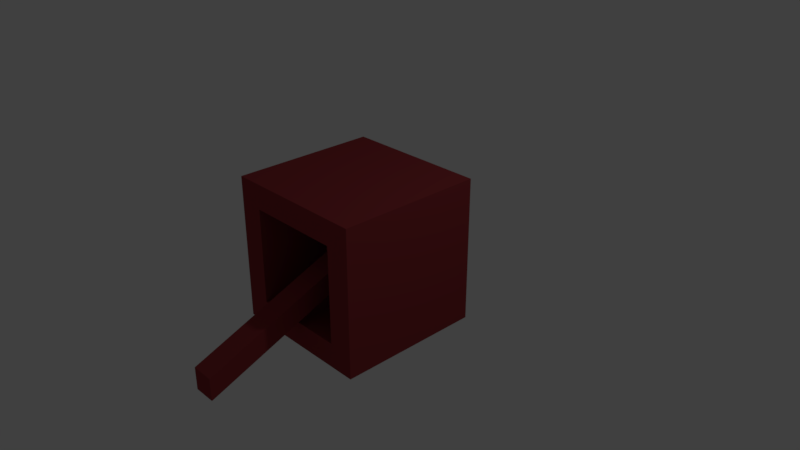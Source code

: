 # Source: schalter_unten.blend  (saved by Blender 2.78.0; exported with 4.5.12 LTS)
import bpy
from mathutils import Matrix  # noqa: F401  (used for matrix-valued properties, if any)

bpy.ops.wm.read_factory_settings(use_empty=True)
scene = bpy.context.scene
scene.name = 'Scene'

# ---- collections
col_collection_1 = bpy.data.collections.new('Collection 1'); scene.collection.children.link(col_collection_1)

# ---- materials (node trees are filled in below, after node groups)
mat_material = bpy.data.materials.new('Material')
mat_material.alpha_threshold = 0.0
mat_material.use_transparent_shadow = False
mat_material.diffuse_color = (0.2957, 0.03838, 0.04359, 1.0)
mat_material.roughness = 0.5
mat_material.line_color = (0.0, 0.0, 0.0, 1.0)

# ---- material node trees

# ---- world
world_world = bpy.data.worlds.new('World'); scene.world = world_world
world_world.color = (0.05088, 0.05088, 0.05088)
world_world.use_sun_shadow = False
world_world.sun_shadow_jitter_overblur = 0.0
world_world.cycles.sampling_method = 'MANUAL'

# ---- cameras
cam_camera = bpy.data.cameras.new('Camera')
cam_camera.clip_end = 100.0
cam_camera.lens = 35.0
cam_camera.sensor_width = 32.0
cam_camera.sensor_height = 18.0
cam_camera.ortho_scale = 7.314
cam_camera.dof.focus_distance = 0.0
cam_camera.dof.aperture_fstop = 128.0

# ---- lights
light_lamp = bpy.data.lights.new('Lamp', 'POINT')
light_lamp.transmission_factor = 0.0
light_lamp.cutoff_distance = 30.0
light_lamp.energy = 100.0
light_lamp.shadow_buffer_clip_start = 1.001
light_lamp.shadow_soft_size = 0.1
light_lamp.shadow_maximum_resolution = 0.006
light_lamp.use_absolute_resolution = True

# ---- meshes
me_cube = bpy.data.meshes.new('Cube')
me_cube.from_pydata([(1.0, 1.0, -1.0), (1.0, -1.0, -1.0), (-1.0, -1.0, -1.0), (-1.0, 1.0, -1.0), (1.0, 1.0, 1.0), (1.0, -1.0, 1.0), (-1.0, -1.0, 1.0), (-1.0, 1.0, 1.0), (0.6591, -1.0, -0.6591), (-0.6591, -1.0, -0.6591), (0.6591, -1.0, 0.6591), (-0.6591, -1.0, 0.6591), (0.6358, 0.7354, -0.7499), (-0.6823, 0.7354, -0.7499), (0.6358, 0.7354, 0.5682), (-0.6823, 0.7354, 0.5682), (0.2602, 0.7354, -0.3743), (-0.3067, 0.7354, -0.3743), (0.2602, 0.7354, 0.1925), (-0.3067, 0.7354, 0.1925), (0.2602, -0.2582, -0.3743), (-0.3067, -0.2582, -0.3743), (0.2602, -0.2582, 0.1925), (-0.3067, -0.2582, 0.1925), (0.133, -0.2582, -0.2471), (-0.1795, -0.2582, -0.2471), (0.133, -0.2582, 0.06533), (-0.1795, -0.2582, 0.06533), (0.1498, -2.38, -1.063), (-0.1627, -2.38, -1.063), (0.1498, -2.38, -0.7511), (-0.1627, -2.38, -0.7511)], [], [(0, 1, 2, 3), (4, 7, 6, 5), (0, 4, 5, 1), (2, 1, 8, 9), (2, 6, 7, 3), (4, 0, 3, 7), (8, 10, 14, 12), (5, 6, 11, 10), (6, 2, 9, 11), (1, 5, 10, 8), (15, 13, 17, 19), (11, 9, 13, 15), (9, 8, 12, 13), (10, 11, 15, 14), (18, 19, 23, 22), (13, 12, 16, 17), (14, 15, 19, 18), (12, 14, 18, 16), (23, 21, 25, 27), (16, 18, 22, 20), (19, 17, 21, 23), (17, 16, 20, 21), (27, 25, 29, 31), (21, 20, 24, 25), (22, 23, 27, 26), (20, 22, 26, 24), (28, 30, 31, 29), (25, 24, 28, 29), (26, 27, 31, 30), (24, 26, 30, 28)])
me_cube.materials.append(mat_material)
me_cube.use_remesh_preserve_volume = False
me_cube.use_remesh_preserve_attributes = False
me_cube.use_mirror_vertex_groups = False
me_cube.update()

# ---- objects
ob_cube = bpy.data.objects.new('Cube', me_cube)
ob_lamp = bpy.data.objects.new('Lamp', light_lamp)
ob_camera = bpy.data.objects.new('Camera', cam_camera)

# ---- transforms, parenting, visibility, modifiers, constraints
ob_cube.location = (-0.09278, -0.1184, 0.07433)
ob_cube.lock_rotations_4d = False
ob_cube.empty_display_type = 'ARROWS'
ob_cube.lineart.crease_threshold = 0.0
ob_lamp.location = (4.076, 1.005, 5.904)
ob_lamp.rotation_euler = (0.6503, 0.05522, 1.866)
ob_lamp.lock_rotations_4d = False
ob_lamp.empty_display_type = 'ARROWS'
ob_lamp.color = (0.0, 0.0, 0.0, 0.0)
ob_lamp.lineart.crease_threshold = 0.0
ob_camera.location = (7.481, -6.508, 5.344)
ob_camera.rotation_euler = (1.109, 0.0, 0.8149)
ob_camera.lock_rotations_4d = False
ob_camera.empty_display_type = 'ARROWS'
ob_camera.color = (0.0, 0.0, 0.0, 0.0)
ob_camera.display_type = 'WIRE'
ob_camera.lineart.crease_threshold = 0.0

# ---- collection membership
col_collection_1.objects.link(ob_cube)
col_collection_1.objects.link(ob_lamp)
col_collection_1.objects.link(ob_camera)

# ---- scene / render settings (as saved in the file)
scene.camera = ob_camera
scene.frame_start = 1; scene.frame_end = 250; scene.frame_set(1)
scene.render.engine = 'BLENDER_EEVEE_NEXT'
scene.render.resolution_percentage = 50
scene.render.dither_intensity = 0.0
scene.cycles.use_denoising = False
scene.cycles.samples = 128
scene.cycles.sampling_pattern = 'TABULATED_SOBOL'
scene.cycles.light_sampling_threshold = 0.0
scene.cycles.use_adaptive_sampling = False
scene.cycles.use_light_tree = False
scene.cycles.blur_glossy = 0.0
scene.cycles.sample_clamp_indirect = 0.0
scene.view_settings.view_transform = 'Standard'
bpy.context.view_layer.update()
